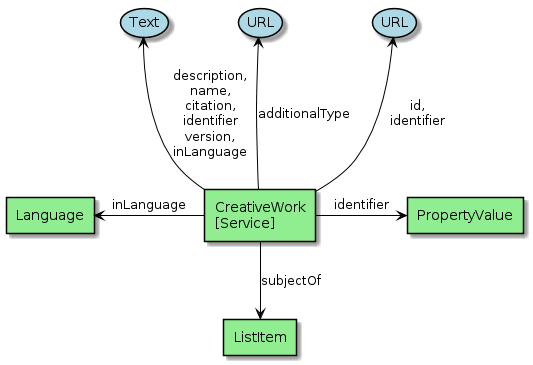

The diagram above was rendered by PlantUML. Its source (embedded in the PNG):
@startuml


skinparam usecase {
BackgroundColor LightBlue
BorderColor Black
  ArrowColor Black
  linetype Ortho
}

skinparam agent {
BackgroundColor LightGreen
BorderColor Black
ArrowColor Black
linetype Ortho
}





agent "CreativeWork\n        [Service]" as Service
agent Language
agent ListItem
agent PropertyValue



Service -up-> (URL ) : "id,\nidentifier"
Service -up-> (URL) : "additionalType"
Service -up-> (Text) : "description,\nname,\ncitation,\nidentifier\nversion,\ninLanguage"

Service -left-> Language : "inLanguage"

Service -down-> ListItem : "subjectOf"

Service -right-> PropertyValue : "identifier"
@enduml